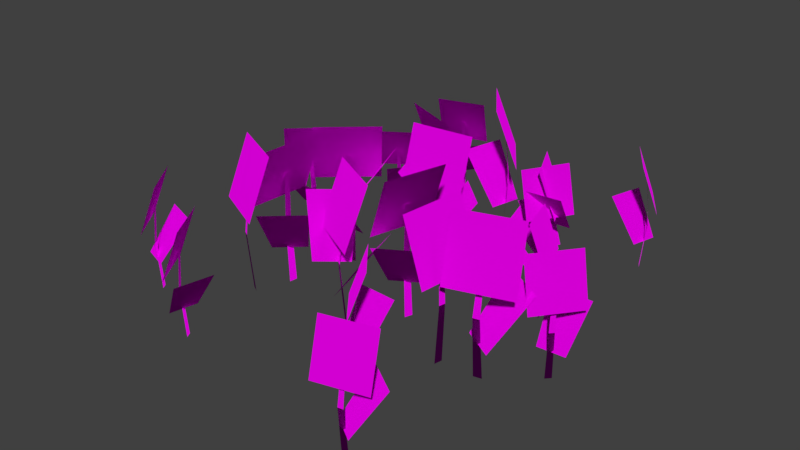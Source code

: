 # Source: FlowerPatch.blend  (saved by Blender 2.79.0; exported with 4.5.12 LTS)
import bpy
from mathutils import Matrix  # noqa: F401  (used for matrix-valued properties, if any)

bpy.ops.wm.read_factory_settings(use_empty=True)
scene = bpy.context.scene
scene.name = 'Scene'

# ---- collections
col_collection_1 = bpy.data.collections.new('Collection 1'); scene.collection.children.link(col_collection_1)

# ---- images (referenced by path relative to the original .blend; pixels are not part of the script)
import os
ASSET_DIR = os.environ.get("B2B_ASSET_DIR", "")  # directory of the original .blend (textures are referenced by path, not embedded)
HERE = os.path.dirname(os.path.abspath(__file__))  # packed textures are extracted next to this script under _unpacked/

def load_image(name, relpath, width, height, colorspace="sRGB"):
    """Load a texture the original file referenced (path relative to the .blend, or extracted next to this script)."""
    p = next((c for c in (os.path.join(HERE, relpath), os.path.join(ASSET_DIR, relpath)) if relpath and os.path.exists(c)), "")
    if p:
        img = bpy.data.images.load(p, check_existing=True)
        img.name = name
    else:  # same state as the original file: an image datablock whose file is absent (Cycles renders it pink)
        img = bpy.data.images.new(name, width, height)
        img.source = "FILE"
        img.filepath = "//" + (relpath or name)
    img.colorspace_settings.name = colorspace
    return img
img_flower_text_png = load_image('Flower_Text.png', 'Flower_Text.png', 1024, 1024, 'sRGB')

# ---- materials (node trees are filled in below, after node groups)
mat_material_001 = bpy.data.materials.new('Material.001')
mat_material_001.alpha_threshold = 0.0
mat_material_001.roughness = 0.5

# ---- material node trees
mat_material_001.use_nodes = True; mat_material_001.node_tree.nodes.clear()
_N = mat_material_001.node_tree.nodes; _L = mat_material_001.node_tree.links
n0 = _N.new('ShaderNodeOutputMaterial'); n0.name = 'Material Output'; n0.location = (492, 269)
n1 = _N.new('ShaderNodeMixShader'); n1.name = 'Mix Shader'; n1.location = (286, 307)
n2 = _N.new('ShaderNodeBsdfDiffuse'); n2.name = 'Diffuse BSDF'; n2.location = (42, 408)
n3 = _N.new('ShaderNodeBsdfTransparent'); n3.name = 'Transparent BSDF'; n3.location = (89, 222)
n4 = _N.new('ShaderNodeTexImage'); n4.name = 'Image Texture'; n4.location = (-180, 300)
n4.width = 140
n4.image = img_flower_text_png
_L.new(n4.outputs[0], n2.inputs[0])
_L.new(n1.outputs[0], n0.inputs[0])
_L.new(n2.outputs[0], n1.inputs[2])
_L.new(n3.outputs[0], n1.inputs[1])
_L.new(n4.outputs[1], n1.inputs[0])
n0.is_active_output = True

# ---- world
world_world = bpy.data.worlds.new('World'); scene.world = world_world
world_world.color = (0.05088, 0.05088, 0.05088)
world_world.use_sun_shadow = False
world_world.sun_shadow_jitter_overblur = 0.0
world_world.cycles.sampling_method = 'MANUAL'

# ---- meshes
me_plane = bpy.data.meshes.new('Plane')
me_plane.from_pydata([(-0.1276, 0.0, -0.1178), (0.1276, 0.0, -0.1178), (-0.03827, 0.005192, 3.375), (0.1196, -0.001411, 3.414), (-0.1318, -0.1518, 1.725), (0.07115, -0.1518, 1.725), (-0.9221, -0.4132, 2.543), (1.072, -0.2564, 2.56), (-0.9903, 0.2602, 4.425), (1.003, 0.417, 4.442), (-0.3959, 0.2847, 0.9688), (0.401, -0.4432, 0.9451), (0.2702, 1.266, 2.592), (1.371, 0.2609, 2.559), (2.592, 1.792, -0.04443), (2.706, 1.947, -0.04443), (2.629, 1.848, 2.6), (2.703, 1.942, 2.629), (2.683, 1.721, 1.351), (2.774, 1.845, 1.351), (2.489, 1.122, 1.97), (3.285, 2.409, 1.982), (2.047, 1.381, 3.395), (2.843, 2.669, 3.407), (2.837, 1.353, 0.778), (2.597, 2.135, 0.7601), (2.025, 0.9702, 2.007), (1.694, 2.049, 1.982), (0.134, 3.361, -0.1178), (0.003504, 3.58, -0.1178), (0.08387, 3.435, 3.375), (0.008815, 3.574, 3.414), (0.2666, 3.435, 1.725), (0.1629, 3.609, 1.725), (0.8953, 2.889, 2.543), (-0.2589, 4.523, 2.56), (0.3515, 2.487, 4.425), (-0.8027, 4.12, 4.442), (0.02655, 2.985, 0.9688), (0.2446, 4.042, 0.9451), (-1.158, 3.055, 2.592), (-0.8564, 4.515, 2.559), (-2.948, 2.079, -0.05113), (-3.101, 1.989, -0.05113), (-3.0, 2.044, 2.383), (-3.097, 1.993, 2.41), (-2.998, 2.171, 1.233), (-3.121, 2.1, 1.233), (-2.615, 2.606, 1.803), (-3.759, 1.811, 1.815), (-2.337, 2.225, 3.115), (-3.482, 1.43, 3.126), (-2.865, 2.41, 0.9956), (-3.337, 1.824, 0.9791), (-2.153, 1.988, 2.127), (-2.805, 1.18, 2.104), (3.01, -3.752, -0.1178), (3.062, -3.502, -0.1178), (3.023, -3.663, 3.375), (3.062, -3.51, 3.414), (3.158, -3.787, 1.725), (3.199, -3.588, 1.725), (3.252, -4.614, 2.543), (3.507, -2.631, 2.56), (2.579, -4.543, 4.425), (2.833, -2.559, 4.442), (-2.922, -2.84, -0.1178), (-2.958, -3.093, -0.1178), (-2.93, -2.929, 3.375), (-2.958, -3.085, 3.414), (-3.072, -2.815, 1.725), (-3.1, -3.016, 1.725), (-3.22, -1.996, 2.543), (-3.344, -3.992, 2.56), (-2.544, -2.022, 4.425), (-2.668, -4.019, 4.442), (-2.603, -2.614, 0.9688), (-3.435, -3.302, 0.9451), (-1.724, -3.411, 2.592), (-2.873, -4.36, 2.559), (-0.3145, -3.582, -0.1178), (-0.1009, -3.721, -0.1178), (-0.2369, -3.626, 3.375), (-0.1083, -3.718, 3.414), (-0.4011, -3.706, 1.725), (-0.2312, -3.817, 1.725), (-1.206, -3.493, 2.543), (0.5491, -4.452, 2.56), (-0.8943, -2.892, 4.425), (0.8604, -3.851, 4.442), (-0.3834, -3.196, 0.9688), (-0.1145, -4.242, 0.9451), (0.7112, -2.739, 2.592), (1.082, -4.183, 2.559), (-5.697, -5.55, -0.1539), (-5.59, -5.721, -0.1539), (-5.656, -5.608, 2.602), (-5.594, -5.716, 2.632), (-5.8, -5.611, 1.3), (-5.715, -5.747, 1.3), (-6.306, -5.192, 1.945), (-5.366, -6.459, 1.958), (-5.884, -4.865, 3.43), (-4.944, -6.132, 3.443), (-6.182, -5.602, 0.8113), (-5.377, -5.88, 0.7926), (-6.007, -4.683, 2.092), (-4.896, -5.066, 2.066), (-4.803, 0.01395, -0.1539), (-4.959, -0.1134, -0.1539), (-4.855, -0.0338, 2.602), (-4.955, -0.1085, 2.632), (-4.876, 0.1088, 1.3), (-5.0, 0.007559, 1.3), (-4.524, 0.6627, 1.945), (-5.664, -0.4276, 1.958), (-4.146, 0.2853, 3.43), (-5.286, -0.8051, 3.443), (-4.497, -0.02616, 0.7032), (-5.347, 0.02106, 0.6845), (-4.414, -0.9582, 1.984), (-5.588, -0.893, 1.958), (4.534, 4.372, -0.1539), (4.438, 4.549, -0.1539), (4.497, 4.432, 2.602), (4.442, 4.544, 2.632), (4.641, 4.426, 1.3), (4.565, 4.567, 1.3), (5.118, 3.974, 1.945), (4.263, 5.301, 1.958), (4.676, 3.675, 3.43), (3.821, 5.002, 3.443), (4.436, 4.079, 0.7032), (4.644, 4.905, 0.6845), (3.506, 4.175, 1.984), (3.792, 5.315, 1.958), (5.565, -2.424, -0.1539), (5.703, -2.277, -0.1539), (5.61, -2.37, 2.602), (5.699, -2.282, 2.632), (5.65, -2.508, 1.3), (5.76, -2.391, 1.3), (5.374, -3.104, 1.945), (6.36, -1.872, 1.958), (4.95, -2.78, 3.43), (5.936, -1.548, 3.443), (5.256, -2.425, 0.7032), (6.105, -2.359, 0.6845), (5.051, -1.512, 1.984), (6.224, -1.421, 1.958), (-0.8582, -4.245, 1.792), (-0.04683, -3.533, 1.768), (-1.76, -3.475, 3.415), (-0.6398, -2.492, 3.382), (-5.135, 0.6388, 1.558), (-4.824, -0.1539, 1.539), (-4.322, 1.102, 2.838), (-3.893, 0.006952, 2.813), (1.021, -2.227, -0.1178), (0.9388, -2.468, -0.1178), (0.9972, -2.313, 3.375), (0.9401, -2.46, 3.414), (0.8787, -2.174, 1.725), (0.8133, -2.366, 1.725), (0.8857, -1.342, 2.543), (0.3921, -3.28, 2.56), (1.545, -1.494, 4.425), (1.052, -3.432, 4.442), (1.377, -2.064, 0.9688), (0.4312, -2.585, 0.9451), (2.092, -3.011, 2.592), (0.7855, -3.729, 2.559), (1.841, -5.379, -0.04443), (1.952, -5.537, -0.04443), (1.883, -5.432, 2.6), (1.948, -5.532, 2.629), (1.745, -5.442, 1.351), (1.833, -5.568, 1.351), (1.24, -5.065, 1.97), (2.203, -6.234, 1.982), (1.628, -4.731, 3.395), (2.591, -5.899, 3.407), (1.348, -5.469, 0.778), (2.164, -5.494, 0.7601), (1.246, -4.577, 2.007), (2.374, -4.612, 1.982), (4.119, -3.557, -0.1178), (4.368, -3.504, -0.1178), (4.205, -3.533, 3.375), (4.361, -3.507, 3.414), (4.146, -3.706, 1.725), (4.345, -3.664, 1.725), (3.427, -4.126, 2.543), (5.345, -3.559, 2.56), (3.221, -3.481, 4.425), (5.139, -2.914, 4.442), (3.797, -3.334, 0.9688), (4.728, -3.881, 0.9451), (4.245, -2.236, 2.592), (5.53, -2.991, 2.559), (3.897, -0.2265, -0.05113), (3.862, -0.05216, -0.05113), (3.881, -0.1662, 2.383), (3.864, -0.05744, 2.41), (4.001, -0.2082, 1.233), (3.973, -0.06964, 1.233), (4.289, -0.7116, 1.803), (3.906, 0.6281, 1.815), (3.839, -0.8517, 3.115), (3.455, 0.488, 3.126), (4.184, -0.4117, 0.9956), (3.782, 0.2238, 0.9791), (3.556, -0.9494, 2.127), (3.0, -0.07168, 2.104), (-3.541, -3.989, -0.1178), (-3.322, -4.119, -0.1178), (-3.462, -4.03, 3.375), (-3.329, -4.116, 3.414), (-3.622, -4.118, 1.725), (-3.448, -4.221, 1.725), (-4.436, -3.94, 2.543), (-2.64, -4.82, 2.56), (-4.152, -3.326, 4.425), (-2.356, -4.206, 4.442), (-0.7679, 1.334, -0.1178), (-0.9957, 1.449, -0.1178), (-0.85, 1.369, 3.375), (-0.9879, 1.446, 3.414), (-0.6957, 1.467, 1.725), (-0.8768, 1.559, 1.725), (0.1275, 1.344, 2.543), (-1.723, 2.104, 2.56), (-0.1154, 0.7123, 4.425), (-1.965, 1.472, 4.442), (-0.6569, 0.9586, 0.9688), (-1.04, 1.968, 0.9451), (-1.694, 0.3832, 2.592), (-2.223, 1.777, 2.559), (-2.31, -0.8965, -0.1178), (-2.511, -1.054, -0.1178), (-2.377, -0.9556, 3.375), (-2.505, -1.048, 3.414), (-2.4, -0.7743, 1.725), (-2.56, -0.8994, 1.725), (-1.938, -0.08147, 2.543), (-3.412, -1.434, 2.56), (-1.47, -0.5697, 4.425), (-2.943, -1.922, 4.442), (-1.923, -0.9553, 0.9688), (-2.999, -0.8732, 0.9451), (-1.842, -2.139, 2.592), (-3.329, -2.025, 2.559), (-2.44, 4.833, -0.1539), (-2.636, 4.787, -0.1539), (-2.508, 4.813, 2.602), (-2.63, 4.789, 2.632), (-2.464, 4.95, 1.3), (-2.62, 4.914, 1.3), (-1.905, 5.294, 1.945), (-3.407, 4.813, 1.958), (-1.731, 4.789, 3.43), (-3.233, 4.308, 3.443), (-2.333, 5.309, 0.8113), (-2.855, 4.637, 0.7926), (-1.519, 4.848, 2.092), (-2.24, 3.919, 2.066), (2.54, 2.195, -0.1539), (2.47, 2.384, -0.1539), (2.511, 2.26, 2.602), (2.473, 2.378, 2.632), (2.653, 2.234, 1.3), (2.597, 2.384, 1.3), (3.064, 1.722, 1.945), (2.399, 3.152, 1.958), (2.585, 1.486, 3.43), (1.92, 2.916, 3.443), (2.403, 1.918, 0.7032), (2.722, 2.708, 0.6845), (1.494, 2.14, 1.984), (1.934, 3.231, 1.958), (3.659, -8.048, -0.1539), (3.857, -8.014, -0.1539), (3.728, -8.032, 2.602), (3.851, -8.017, 2.632), (3.675, -8.166, 1.3), (3.833, -8.14, 1.3), (3.095, -8.473, 1.945), (4.625, -8.091, 1.958), (2.954, -7.958, 3.43), (4.484, -7.576, 3.443), (3.413, -7.861, 0.7032), (4.128, -8.324, 0.6845), (3.803, -7.011, 1.984), (4.791, -7.65, 1.958), (-3.107, -6.836, -0.1539), (-3.012, -7.013, -0.1539), (-3.07, -6.896, 2.602), (-3.016, -7.008, 2.632), (-3.214, -6.889, 1.3), (-3.139, -7.03, 1.3), (-3.689, -6.436, 1.945), (-2.841, -7.766, 1.958), (-3.246, -6.139, 3.43), (-2.397, -7.469, 3.443), (-3.008, -6.543, 0.7032), (-3.22, -7.368, 0.6845), (-2.078, -6.643, 1.984), (-2.37, -7.782, 1.958), (-2.763, -0.168, 1.792), (-2.35, -1.165, 1.768), (-1.743, 0.4379, 3.415), (-1.173, -0.9394, 3.382), (3.238, 2.308, 1.558), (2.388, 2.269, 1.539), (3.415, 1.389, 2.838), (2.24, 1.336, 2.813)], [], [(4, 5, 3, 2), (0, 4, 5, 1), (6, 7, 9, 8), (10, 11, 13, 12), (18, 19, 17, 16), (14, 18, 19, 15), (20, 21, 23, 22), (24, 25, 27, 26), (32, 33, 31, 30), (28, 32, 33, 29), (34, 35, 37, 36), (38, 39, 41, 40), (46, 47, 45, 44), (42, 46, 47, 43), (48, 49, 51, 50), (52, 53, 55, 54), (60, 61, 59, 58), (56, 60, 61, 57), (62, 63, 65, 64), (70, 71, 69, 68), (66, 70, 71, 67), (72, 73, 75, 74), (76, 77, 79, 78), (84, 85, 83, 82), (80, 84, 85, 81), (86, 87, 89, 88), (90, 91, 93, 92), (98, 99, 97, 96), (94, 98, 99, 95), (100, 101, 103, 102), (104, 105, 107, 106), (112, 113, 111, 110), (108, 112, 113, 109), (114, 115, 117, 116), (118, 119, 121, 120), (126, 127, 125, 124), (122, 126, 127, 123), (128, 129, 131, 130), (132, 133, 135, 134), (140, 141, 139, 138), (136, 140, 141, 137), (142, 143, 145, 144), (146, 147, 149, 148), (150, 151, 153, 152), (154, 155, 157, 156), (162, 163, 161, 160), (158, 162, 163, 159), (164, 165, 167, 166), (168, 169, 171, 170), (176, 177, 175, 174), (172, 176, 177, 173), (178, 179, 181, 180), (182, 183, 185, 184), (190, 191, 189, 188), (186, 190, 191, 187), (192, 193, 195, 194), (196, 197, 199, 198), (204, 205, 203, 202), (200, 204, 205, 201), (206, 207, 209, 208), (210, 211, 213, 212), (218, 219, 217, 216), (214, 218, 219, 215), (220, 221, 223, 222), (228, 229, 227, 226), (224, 228, 229, 225), (230, 231, 233, 232), (234, 235, 237, 236), (242, 243, 241, 240), (238, 242, 243, 239), (244, 245, 247, 246), (248, 249, 251, 250), (256, 257, 255, 254), (252, 256, 257, 253), (258, 259, 261, 260), (262, 263, 265, 264), (270, 271, 269, 268), (266, 270, 271, 267), (272, 273, 275, 274), (276, 277, 279, 278), (284, 285, 283, 282), (280, 284, 285, 281), (286, 287, 289, 288), (290, 291, 293, 292), (298, 299, 297, 296), (294, 298, 299, 295), (300, 301, 303, 302), (304, 305, 307, 306), (308, 309, 311, 310), (312, 313, 315, 314)])
_uv = me_plane.uv_layers.new(name='UVMap')
_uv.uv.foreach_set('vector', [0.9317, 0.4935, 0.9859, 0.4934, 0.9999, 0.9456, 0.9577, 0.9356, 0.9318, 0.0002725, 0.9317, 0.4935, 0.9859, 0.4934, 0.9999, 0.0001248, 0.0001248, 0.0001248, 0.5336, 0.0001248, 0.5336, 0.5336, 0.0001248, 0.5336, 0.5887, 0.304, 0.8766, 0.304, 0.9315, 0.8374, 0.5338, 0.8374, 0.9317, 0.4935, 0.9859, 0.4934, 0.9999, 0.9456, 0.9577, 0.9356, 0.9318, 0.0002725, 0.9317, 0.4935, 0.9859, 0.4934, 0.9999, 0.0001248, 0.0001248, 0.0001248, 0.5336, 0.0001248, 0.5336, 0.5336, 0.0001248, 0.5336, 0.5887, 0.304, 0.8766, 0.304, 0.9315, 0.8374, 0.5338, 0.8374, 0.9317, 0.4935, 0.9859, 0.4934, 0.9999, 0.9456, 0.9577, 0.9356, 0.9318, 0.0002725, 0.9317, 0.4935, 0.9859, 0.4934, 0.9999, 0.0001248, 0.0001248, 0.0001248, 0.5336, 0.0001248, 0.5336, 0.5336, 0.0001248, 0.5336, 0.5887, 0.304, 0.8766, 0.304, 0.9315, 0.8374, 0.5338, 0.8374, 0.9317, 0.4935, 0.9859, 0.4934, 0.9999, 0.9456, 0.9577, 0.9356, 0.9318, 0.0002725, 0.9317, 0.4935, 0.9859, 0.4934, 0.9999, 0.0001248, 0.0001248, 0.0001248, 0.5336, 0.0001248, 0.5336, 0.5336, 0.0001248, 0.5336, 0.5887, 0.304, 0.8766, 0.304, 0.9315, 0.8374, 0.5338, 0.8374, 0.9317, 0.4935, 0.9859, 0.4934, 0.9999, 0.9456, 0.9577, 0.9356, 0.9318, 0.0002725, 0.9317, 0.4935, 0.9859, 0.4934, 0.9999, 0.0001248, 0.0001248, 0.0001248, 0.5336, 0.0001248, 0.5336, 0.5336, 0.0001248, 0.5336, 0.9317, 0.4935, 0.9859, 0.4934, 0.9999, 0.9456, 0.9577, 0.9356, 0.9318, 0.0002725, 0.9317, 0.4935, 0.9859, 0.4934, 0.9999, 0.0001248, 0.0001248, 0.0001248, 0.5336, 0.0001248, 0.5336, 0.5336, 0.0001248, 0.5336, 0.5887, 0.304, 0.8766, 0.304, 0.9315, 0.8374, 0.5338, 0.8374, 0.9317, 0.4935, 0.9859, 0.4934, 0.9999, 0.9456, 0.9577, 0.9356, 0.9318, 0.0002725, 0.9317, 0.4935, 0.9859, 0.4934, 0.9999, 0.0001248, 0.0001248, 0.0001248, 0.5336, 0.0001248, 0.5336, 0.5336, 0.0001248, 0.5336, 0.5887, 0.304, 0.8766, 0.304, 0.9315, 0.8374, 0.5338, 0.8374, 0.9317, 0.4935, 0.9859, 0.4934, 0.9999, 0.9456, 0.9577, 0.9356, 0.9318, 0.0002725, 0.9317, 0.4935, 0.9859, 0.4934, 0.9999, 0.0001248, 0.0001248, 0.0001248, 0.5336, 0.0001248, 0.5336, 0.5336, 0.0001248, 0.5336, 0.5887, 0.304, 0.8766, 0.304, 0.9315, 0.8374, 0.5338, 0.8374, 0.9317, 0.4935, 0.9859, 0.4934, 0.9999, 0.9456, 0.9577, 0.9356, 0.9318, 0.0002725, 0.9317, 0.4935, 0.9859, 0.4934, 0.9999, 0.0001248, 0.0001248, 0.0001248, 0.5336, 0.0001248, 0.5336, 0.5336, 0.0001248, 0.5336, 0.5887, 0.304, 0.8766, 0.304, 0.9315, 0.8374, 0.5338, 0.8374, 0.9317, 0.4935, 0.9859, 0.4934, 0.9999, 0.9456, 0.9577, 0.9356, 0.9318, 0.0002725, 0.9317, 0.4935, 0.9859, 0.4934, 0.9999, 0.0001248, 0.0001248, 0.0001248, 0.5336, 0.0001248, 0.5336, 0.5336, 0.0001248, 0.5336, 0.5887, 0.304, 0.8766, 0.304, 0.9315, 0.8374, 0.5338, 0.8374, 0.9317, 0.4935, 0.9859, 0.4934, 0.9999, 0.9456, 0.9577, 0.9356, 0.9318, 0.0002725, 0.9317, 0.4935, 0.9859, 0.4934, 0.9999, 0.0001248, 0.0001248, 0.0001248, 0.5336, 0.0001248, 0.5336, 0.5336, 0.0001248, 0.5336, 0.5887, 0.304, 0.8766, 0.304, 0.9315, 0.8374, 0.5338, 0.8374, 0.5887, 0.304, 0.8766, 0.304, 0.9315, 0.8374, 0.5338, 0.8374, 0.5887, 0.304, 0.8766, 0.304, 0.9315, 0.8374, 0.5338, 0.8374, 0.9317, 0.4935, 0.9859, 0.4934, 0.9999, 0.9456, 0.9577, 0.9356, 0.9318, 0.0002725, 0.9317, 0.4935, 0.9859, 0.4934, 0.9999, 0.0001248, 0.0001248, 0.0001248, 0.5336, 0.0001248, 0.5336, 0.5336, 0.0001248, 0.5336, 0.5887, 0.304, 0.8766, 0.304, 0.9315, 0.8374, 0.5338, 0.8374, 0.9317, 0.4935, 0.9859, 0.4934, 0.9999, 0.9456, 0.9577, 0.9356, 0.9318, 0.0002725, 0.9317, 0.4935, 0.9859, 0.4934, 0.9999, 0.0001248, 0.0001248, 0.0001248, 0.5336, 0.0001248, 0.5336, 0.5336, 0.0001248, 0.5336, 0.5887, 0.304, 0.8766, 0.304, 0.9315, 0.8374, 0.5338, 0.8374, 0.9317, 0.4935, 0.9859, 0.4934, 0.9999, 0.9456, 0.9577, 0.9356, 0.9318, 0.0002725, 0.9317, 0.4935, 0.9859, 0.4934, 0.9999, 0.0001248, 0.0001248, 0.0001248, 0.5336, 0.0001248, 0.5336, 0.5336, 0.0001248, 0.5336, 0.5887, 0.304, 0.8766, 0.304, 0.9315, 0.8374, 0.5338, 0.8374, 0.9317, 0.4935, 0.9859, 0.4934, 0.9999, 0.9456, 0.9577, 0.9356, 0.9318, 0.0002725, 0.9317, 0.4935, 0.9859, 0.4934, 0.9999, 0.0001248, 0.0001248, 0.0001248, 0.5336, 0.0001248, 0.5336, 0.5336, 0.0001248, 0.5336, 0.5887, 0.304, 0.8766, 0.304, 0.9315, 0.8374, 0.5338, 0.8374, 0.9317, 0.4935, 0.9859, 0.4934, 0.9999, 0.9456, 0.9577, 0.9356, 0.9318, 0.0002725, 0.9317, 0.4935, 0.9859, 0.4934, 0.9999, 0.0001248, 0.0001248, 0.0001248, 0.5336, 0.0001248, 0.5336, 0.5336, 0.0001248, 0.5336, 0.9317, 0.4935, 0.9859, 0.4934, 0.9999, 0.9456, 0.9577, 0.9356, 0.9318, 0.0002725, 0.9317, 0.4935, 0.9859, 0.4934, 0.9999, 0.0001248, 0.0001248, 0.0001248, 0.5336, 0.0001248, 0.5336, 0.5336, 0.0001248, 0.5336, 0.5887, 0.304, 0.8766, 0.304, 0.9315, 0.8374, 0.5338, 0.8374, 0.9317, 0.4935, 0.9859, 0.4934, 0.9999, 0.9456, 0.9577, 0.9356, 0.9318, 0.0002725, 0.9317, 0.4935, 0.9859, 0.4934, 0.9999, 0.0001248, 0.0001248, 0.0001248, 0.5336, 0.0001248, 0.5336, 0.5336, 0.0001248, 0.5336, 0.5887, 0.304, 0.8766, 0.304, 0.9315, 0.8374, 0.5338, 0.8374, 0.9317, 0.4935, 0.9859, 0.4934, 0.9999, 0.9456, 0.9577, 0.9356, 0.9318, 0.0002725, 0.9317, 0.4935, 0.9859, 0.4934, 0.9999, 0.0001248, 0.0001248, 0.0001248, 0.5336, 0.0001248, 0.5336, 0.5336, 0.0001248, 0.5336, 0.5887, 0.304, 0.8766, 0.304, 0.9315, 0.8374, 0.5338, 0.8374, 0.9317, 0.4935, 0.9859, 0.4934, 0.9999, 0.9456, 0.9577, 0.9356, 0.9318, 0.0002725, 0.9317, 0.4935, 0.9859, 0.4934, 0.9999, 0.0001248, 0.0001248, 0.0001248, 0.5336, 0.0001248, 0.5336, 0.5336, 0.0001248, 0.5336, 0.5887, 0.304, 0.8766, 0.304, 0.9315, 0.8374, 0.5338, 0.8374, 0.9317, 0.4935, 0.9859, 0.4934, 0.9999, 0.9456, 0.9577, 0.9356, 0.9318, 0.0002725, 0.9317, 0.4935, 0.9859, 0.4934, 0.9999, 0.0001248, 0.0001248, 0.0001248, 0.5336, 0.0001248, 0.5336, 0.5336, 0.0001248, 0.5336, 0.5887, 0.304, 0.8766, 0.304, 0.9315, 0.8374, 0.5338, 0.8374, 0.9317, 0.4935, 0.9859, 0.4934, 0.9999, 0.9456, 0.9577, 0.9356, 0.9318, 0.0002725, 0.9317, 0.4935, 0.9859, 0.4934, 0.9999, 0.0001248, 0.0001248, 0.0001248, 0.5336, 0.0001248, 0.5336, 0.5336, 0.0001248, 0.5336, 0.5887, 0.304, 0.8766, 0.304, 0.9315, 0.8374, 0.5338, 0.8374, 0.5887, 0.304, 0.8766, 0.304, 0.9315, 0.8374, 0.5338, 0.8374, 0.5887, 0.304, 0.8766, 0.304, 0.9315, 0.8374, 0.5338, 0.8374])
me_plane.materials.append(mat_material_001)
me_plane.use_remesh_preserve_volume = False
me_plane.use_remesh_preserve_attributes = False
me_plane.use_mirror_vertex_groups = False
me_plane.update()
me_plane.normals_split_custom_set([tuple(v) for v in zip(*[iter([-0.0002283, -0.0002566, 1.0, 8.457e-05, -0.0002212, 1.0, 8.58e-05, -1.412e-05, 1.0, -0.000119, 3.829e-05, 1.0, -0.00225, 2.219e-05, 1.0, -0.0001267, -0.000218, 1.0, 4.279e-05, -0.0002177, 1.0, 0.000182, 2.176e-05, 1.0, -0.00119, -0.0006042, 1.0, -0.008029, -0.001086, 1.0, 0.001298, 0.0005937, 1.0, -0.001311, 0.0003962, 1.0, -0.0004921, 0.000381, 1.0, 0.0005358, -0.0006563, 1.0, 0.001709, 0.0004176, 1.0, 0.0002929, 0.001926, 1.0, 0.003467, 0.002532, 1.0, 0.003594, 0.002799, 1.0, 0.003518, 0.002926, 1.0, 0.003322, 0.00271, 1.0, -0.0004196, -0.002481, 1.0, 0.003493, 0.002618, 1.0, 0.003577, 0.00273, 1.0, 0.003576, 0.002972, 1.0, 0.003236, 0.001686, 1.0, 0.00426, 0.003597, 1.0, 0.003627, 0.00394, 1.0, 0.002578, 0.00199, 1.0, 0.003708, 0.002065, 1.0, 0.003383, 0.003228, 1.0, 0.002194, 0.003009, 1.0, 0.002588, 0.001477, 1.0, 0.0003927, 0.005108, 1.0, 0.0001865, 0.005381, 1.0, 7.79e-06, 0.005295, 1.0, 0.0001039, 0.004996, 1.0, 0.003521, -0.000523, 1.0, 0.0003996, 0.005097, 1.0, 0.0002553, 0.00534, 1.0, 3.102e-05, 0.005435, 1.0, 0.001125, 0.004297, 1.0, -0.0003452, 0.006732, 1.0, -0.001028, 0.006035, 1.0, 0.0003919, 0.003673, 1.0, 3.189e-05, 0.004541, 1.0, 0.0003328, 0.006094, 1.0, -0.001114, 0.006692, 1.0, -0.001481, 0.004542, 1.0, -0.003871, 0.003316, 1.0, -0.004052, 0.003172, 1.0, -0.00397, 0.002986, 1.0, -0.003827, 0.00305, 1.0, -0.0004145, 0.005172, 1.0, -0.003908, 0.003245, 1.0, -0.004043, 0.003165, 1.0, -0.004135, 0.003001, 1.0, -0.003375, 0.003885, 1.0, 0.003815, 0.008687, 1.0, -0.004406, 0.002127, 1.0, -0.003004, 0.003268, 1.0, -0.003746, 0.003604, 1.0, -0.004348, 0.002755, 1.0, -0.003635, 0.00172, 1.0, -0.00274, 0.003022, 1.0, 0.004095, -0.005672, 1.0, 0.004112, -0.005383, 1.0, 0.003911, -0.005195, 1.0, 0.003823, -0.005454, 1.0, 0.004492, -0.003239, 1.0, 0.00408, -0.005673, 1.0, 0.00415, -0.005336, 1.0, 0.004043, -0.005378, 1.0, 0.004166, -0.006874, 1.0, 0.003888, -0.008655, 1.0, 0.003555, -0.003752, 1.0, 0.003233, -0.006618, 1.0, -0.003985, -0.004241, 1.0, -0.00398, -0.004541, 1.0, -0.003781, -0.004504, 1.0, -0.003721, -0.004287, 1.0, -0.002844, 0.002674, 1.0, -0.003963, -0.004238, 1.0, -0.004003, -0.004514, 1.0, -0.003888, -0.004736, 1.0, -0.004118, -0.002969, 1.0, -0.004318, -0.005981, 1.0, -0.00335, -0.005865, 1.0, -0.003206, -0.002984, 1.0, -0.003406, -0.003974, 1.0, -0.004457, -0.004989, 1.0, -0.003655, -0.006445, 1.0, -0.002174, -0.005004, 1.0, -0.0005766, -0.005521, 1.0, -0.0003102, -0.005714, 1.0, -0.0001807, -0.005444, 1.0, -0.0002726, -0.005361, 1.0, -0.004521, -0.002803, 1.0, -0.0005141, -0.005536, 1.0, -0.0002949, -0.005737, 1.0, -6.81e-05, -0.005713, 1.0, -0.001547, -0.005206, 1.0, -0.009706, -0.00089, 1.0, 0.001062, -0.005605, 1.0, -0.001156, -0.004217, 1.0, -0.0005097, -0.004849, 1.0, -0.0001442, -0.006386, 1.0, 0.001396, -0.006207, 1.0, 0.0009213, -0.00408, 1.0, -0.007565, -0.008387, 0.9999, -0.007406, -0.008624, 0.9999, -0.007167, -0.008515, 0.9999, -0.007259, -0.00833, 0.9999, -0.0104, -0.003856, 0.9999, -0.007519, -0.008454, 0.9999, -0.007441, -0.008578, 0.9999, -0.007344, -0.008732, 0.9999, -0.008136, -0.007763, 0.9999, -0.01388, -0.0002236, 0.9999, -0.006332, -0.009002, 0.9999, -0.007521, -0.007143, 0.9999, -0.008036, -0.00847, 0.9999, -0.007041, -0.008893, 0.9999, -0.006279, -0.007578, 1.0, -0.007745, -0.007003, 0.9999, -0.006278, 0.0002031, 1.0, -0.006497, 6.299e-06, 1.0, -0.006308, -0.0001246, 1.0, -0.006239, -6.778e-05, 1.0, -0.0007904, 0.004526, 1.0, -0.006303, 0.0002093, 1.0, -0.006488, -4.413e-06, 1.0, -0.006585, -0.0002086, 1.0, -0.00583, 0.0009887, 1.0, -0.007299, -0.0006029, 1.0, -0.006707, -0.001164, 1.0, -0.005302, 0.000366, 1.0, -0.005919, -4.822e-05, 1.0, -0.007002, 4.766e-05, 1.0, -0.007256, -0.001332, 1.0, -0.005676, -0.00145, 1.0, 0.006044, 0.006679, 1.0, 0.005923, 0.006881, 1.0, 0.005722, 0.006689, 1.0, 0.005796, 0.006533, 1.0, 0.008477, 0.002006, 1.0, 0.006015, 0.006679, 1.0, 0.005945, 0.00681, 1.0, 0.00586, 0.006968, 1.0, 0.006609, 0.005921, 1.0, 0.01185, -0.001986, 0.9999, 0.004857, 0.007417, 1.0, 0.005994, 0.005369, 1.0, 0.005804, 0.006216, 1.0, 0.006095, 0.007428, 1.0, 0.004885, 0.00793, 1.0, 0.004534, 0.006268, 1.0, 0.007263, -0.003848, 1.0, 0.007455, -0.00358, 1.0, 0.007357, -0.003354, 1.0, 0.007192, -0.003527, 1.0, 0.004212, -0.00704, 1.0, 0.007369, -0.003744, 1.0, 0.007475, -0.003632, 1.0, 0.00752, -0.003441, 1.0, 0.006955, -0.004639, 1.0, 0.001285, -0.01139, 0.9999, 0.007555, -0.002291, 1.0, 0.006283, -0.004097, 1.0, 0.006921, -0.003648, 1.0, 0.007999, -0.003553, 1.0, 0.007998, -0.002109, 1.0, 0.006544, -0.002237, 1.0, -0.001086, -0.006356, 1.0, -4.628e-05, -0.005278, 1.0, -0.0008059, -0.003636, 1.0, -0.002228, -0.005126, 1.0, -0.006645, 0.0009237, 1.0, -0.006274, -0.0002262, 1.0, -0.004998, 7.36e-05, 1.0, -0.005556, 0.001678, 1.0, -0.0001692, 0.0002983, 1.0, -0.0002371, -8.695e-06, 1.0, -4.078e-05, -7.647e-05, 1.0, 7.43e-05, 0.0001006, 1.0, 0.0007449, 0.002123, 1.0, -0.0001648, 0.0001898, 1.0, -0.0002206, 2.943e-05, 1.0, -3.73e-05, -0.0001795, 1.0, -0.0001888, 0.001321, 1.0, 0.001558, 0.007951, 1.0, 0.000144, -0.00142, 1.0, 0.0007973, 0.001114, 1.0, 0.0005193, 0.0003433, 1.0, -0.0007939, -0.0002959, 1.0, -0.0001551, -0.001752, 1.0, 0.001729, -0.0008976, 1.0, 0.001282, -0.004096, 1.0, 0.001492, -0.004304, 1.0, 0.001637, -0.004273, 1.0, 0.001497, -0.004018, 1.0, -0.002214, 0.001196, 1.0, 0.001351, -0.004152, 1.0, 0.001433, -0.004265, 1.0, 0.001661, -0.004343, 1.0, 0.0005543, -0.003607, 1.0, 0.002034, -0.005192, 1.0, 0.002563, -0.004702, 1.0, 0.001054, -0.003082, 1.0, 0.0007616, -0.004176, 1.0, 0.001966, -0.004242, 1.0, 0.002142, -0.003047, 1.0, 0.0005651, -0.002926, 1.0, 0.004709, -0.002017, 1.0, 0.005034, -0.001908, 1.0, 0.00501, -0.001713, 1.0, 0.004696, -0.001706, 1.0, -0.001629, -0.003164, 1.0, 0.004697, -0.002021, 1.0, 0.004973, -0.00196, 1.0, 0.005135, -0.001781, 1.0, 0.003705, -0.002449, 1.0, 0.006485, -0.001841, 1.0, 0.006044, -0.0009697, 1.0, 0.003351, -0.001553, 1.0, 0.004289, -0.001493, 1.0, 0.005663, -0.002278, 1.0, 0.006694, -0.001101, 1.0, 0.004777, -5.998e-05, 1.0, 0.004383, 0.002597, 1.0, 0.004311, 0.002815, 1.0, 0.004102, 0.002796, 1.0, 0.004123, 0.002641, 1.0, 0.00503, -0.001273, 1.0, 0.004328, 0.002654, 1.0, 0.0043, 0.002809, 1.0, 0.004172, 0.002949, 1.0, 0.004765, 0.001944, 1.0, 0.006996, -0.00641, 1.0, 0.003432, 0.003486, 1.0, 0.004061, 0.001791, 1.0, 0.004618, 0.002385, 1.0, 0.004008, 0.003229, 1.0, 0.002799, 0.002888, 1.0, 0.003744, 0.001621, 1.0, -0.006688, -0.00205, 1.0, -0.006421, -0.00216, 1.0, -0.006178, -0.00203, 1.0, -0.006395, -0.001863, 1.0, -0.004513, -0.00321, 1.0, -0.006683, -0.002035, 1.0, -0.006389, -0.002212, 1.0, -0.006393, -0.002096, 1.0, -0.00785, -0.00173, 1.0, -0.009446, -0.0008942, 1.0, -0.004698, -0.002158, 1.0, -0.007306, -0.0009295, 1.0, -0.002732, 0.005138, 1.0, -0.003017, 0.00523, 1.0, -0.003046, 0.00503, 1.0, -0.00286, 0.004903, 1.0, 0.003447, 0.001832, 1.0, -0.002736, 0.005118, 1.0, -0.002984, 0.005243, 1.0, -0.003231, 0.005207, 1.0, -0.001485, 0.004855, 1.0, -0.004272, 0.006014, 1.0, -0.004474, 0.00506, 1.0, -0.001793, 0.003997, 1.0, -0.002666, 0.004504, 1.0, -0.003288, 0.005827, 1.0, -0.004925, 0.005536, 1.0, -0.004037, 0.00367, 1.0, -0.005041, 0.002323, 1.0, -0.00531, 0.002134, 1.0, -0.005095, 0.001923, 1.0, -0.004989, 0.001985, 1.0, -0.001198, 0.005183, 1.0, -0.005076, 0.00227, 1.0, -0.005337, 0.002127, 1.0, -0.005387, 0.001905, 1.0, -0.00443, 0.003141, 1.0, 0.002283, 0.009476, 1.0, -0.005649, 0.0007995, 1.0, -0.003621, 0.002453, 1.0, -0.004427, 0.002044, 1.0, -0.005999, 0.002193, 1.0, -0.006326, 0.0006771, 1.0, -0.00416, 0.0004421, 1.0, -0.005504, 0.00986, 0.9999, -0.005779, 0.00979, 0.9999, -0.005753, 0.009526, 0.9999, -0.005548, 0.009554, 0.9999, -0.0003007, 0.01109, 0.9999, -0.005582, 0.009843, 0.9999, -0.005725, 0.009806, 0.9999, -0.005902, 0.009767, 0.9999, -0.004729, 0.0102, 0.9999, 0.004259, 0.01322, 0.9999, -0.006483, 0.008894, 0.9999, -0.004341, 0.009422, 0.9999, -0.005431, 0.01034, 0.9999, -0.006151, 0.00953, 0.9999, -0.005152, 0.008385, 1.0, -0.004136, 0.009588, 0.9999, 0.002214, 0.005878, 1.0, 0.002098, 0.006149, 1.0, 0.001911, 0.006011, 1.0, 0.001947, 0.005929, 1.0, 0.004538, -0.0007093, 1.0, 0.002227, 0.0059, 1.0, 0.002086, 0.006144, 1.0, 0.001924, 0.006301, 1.0, 0.002814, 0.005201, 1.0, 0.00178, 0.007104, 1.0, 0.001058, 0.006724, 1.0, 0.002054, 0.004901, 1.0, 0.001861, 0.005619, 1.0, 0.0023, 0.006613, 1.0, 0.001075, 0.007298, 1.0, 0.0004546, 0.00584, 1.0, 0.004378, -0.007873, 1.0, 0.004608, -0.007826, 1.0, 0.00449, -0.007573, 1.0, 0.004318, -0.007593, 1.0, -0.00083, -0.008674, 1.0, 0.004386, -0.00784, 1.0, 0.004533, -0.007824, 1.0, 0.00471, -0.007787, 1.0, 0.003477, -0.008164, 1.0, -0.005698, -0.01058, 0.9999, 0.005458, -0.006986, 1.0, 0.003152, -0.007403, 1.0, 0.004015, -0.007496, 1.0, 0.00507, -0.008162, 1.0, 0.005934, -0.007178, 1.0, 0.004474, -0.00631, 1.0, -0.005983, -0.005639, 1.0, -0.00579, -0.005905, 1.0, -0.005545, -0.005884, 1.0, -0.005656, -0.005672, 1.0, -0.008022, -0.001721, 1.0, -0.005916, -0.00577, 1.0, -0.005848, -0.005908, 1.0, -0.00568, -0.006011, 1.0, -0.006632, -0.005091, 1.0, -0.0112, 0.002452, 0.9999, -0.004602, -0.006415, 1.0, -0.005902, -0.004629, 1.0, -0.005682, -0.005377, 1.0, -0.005939, -0.006429, 1.0, -0.004573, -0.006893, 1.0, -0.004225, -0.005475, 1.0, -0.005667, 0.003075, 1.0, -0.004982, 0.001743, 1.0, -0.003182, 0.001934, 1.0, -0.004136, 0.00376, 1.0, 0.003014, 0.005994, 1.0, 0.001806, 0.006013, 1.0, 0.001679, 0.004708, 1.0, 0.003377, 0.00472, 1.0])] * 3)])

# ---- objects
ob_flower = bpy.data.objects.new('Flower', me_plane)

# ---- transforms, parenting, visibility, modifiers, constraints
ob_flower.location = (0.0, 0.0, 0.0)
ob_flower.lineart.crease_threshold = 0.0

# ---- collection membership
col_collection_1.objects.link(ob_flower)

# ---- scene / render settings (as saved in the file)
scene.frame_start = 1; scene.frame_end = 250; scene.frame_set(1)
scene.render.engine = 'CYCLES'
scene.render.resolution_percentage = 50
scene.render.dither_intensity = 0.0
scene.cycles.use_denoising = False
scene.cycles.samples = 128
scene.cycles.sampling_pattern = 'TABULATED_SOBOL'
scene.cycles.use_adaptive_sampling = False
scene.cycles.use_light_tree = False
scene.cycles.blur_glossy = 0.0
scene.cycles.sample_clamp_indirect = 0.0
scene.view_settings.view_transform = 'Standard'
bpy.context.view_layer.update()

# ---- added for rendering (the .blend has no active camera and no usable light): camera, sun
cam_auto = bpy.data.cameras.new('AutoCamera')
cam_auto.lens = 50.0
cam_auto.sensor_width = 36.0
cam_auto.clip_end = 1000.0
ob_auto_camera = bpy.data.objects.new('AutoCamera', cam_auto)
scene.collection.objects.link(ob_auto_camera)
ob_auto_camera.location = (17.8634, -22.9824, 16.4129)
ob_auto_camera.rotation_euler = (1.09748, -7.21219e-08, 0.694738)
scene.camera = ob_auto_camera
light_auto_sun = bpy.data.lights.new('AutoSun', 'SUN')
light_auto_sun.energy = 3.0
light_auto_sun.angle = 0.0523599
ob_auto_sun = bpy.data.objects.new('AutoSun', light_auto_sun)
scene.collection.objects.link(ob_auto_sun)
ob_auto_sun.rotation_euler = (0.872665, 0.174533, 0.523599)
bpy.context.view_layer.update()

